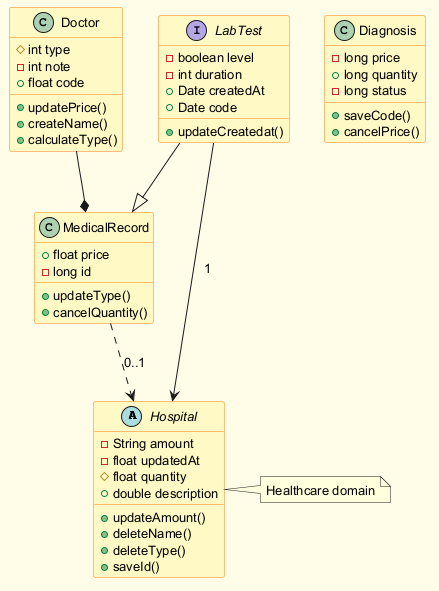

The diagram above was rendered by PlantUML. Its source (embedded in the PNG):
@startuml
skinparam backgroundColor #FFFDE7
skinparam classBackgroundColor #FFF9C4
skinparam classBorderColor #F57F17
skinparam defaultFontSize 13
abstract class Hospital {
  -String amount
  -float updatedAt
  #float quantity
  +double description
  +updateAmount()
  +deleteName()
  +deleteType()
  +saveId()
}
class MedicalRecord {
  +float price
  -long id
  +updateType()
  +cancelQuantity()
}
class Doctor {
  #int type
  -int note
  +float code
  +updatePrice()
  +createName()
  +calculateType()
}
interface LabTest {
  -boolean level
  -int duration
  +Date createdAt
  +Date code
  +updateCreatedat()
}
class Diagnosis {
  -long price
  +long quantity
  -long status
  +saveCode()
  +cancelPrice()
}
Doctor --* MedicalRecord
LabTest --> Hospital : "1"
LabTest --|> MedicalRecord
MedicalRecord ..> Hospital : "0..1"
note right of Hospital : Healthcare domain
@enduml